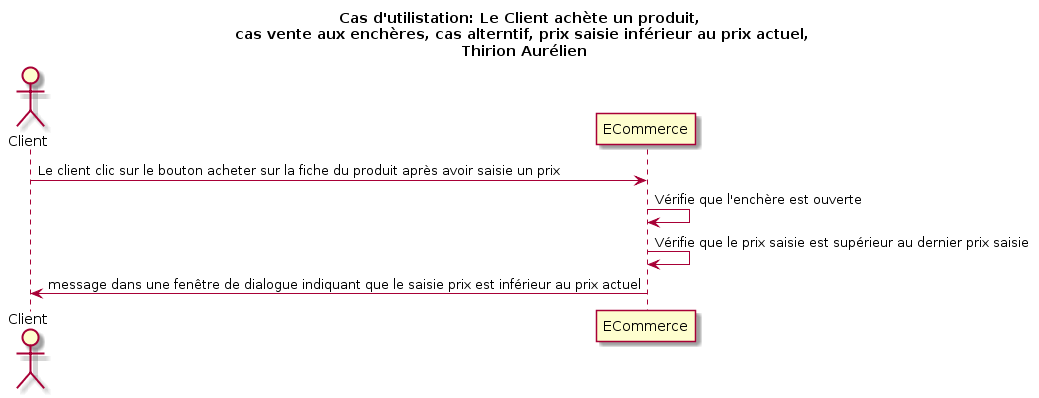

The diagram above was rendered by PlantUML. Its source (embedded in the PNG):
@startuml
title Cas d'utilistation: Le Client achète un produit,\n cas vente aux enchères, cas alterntif, prix saisie inférieur au prix actuel,\n  Thirion Aurélien

actor Client as c
participant ECommerce as e

c -> e: Le client clic sur le bouton acheter sur la fiche du produit après avoir saisie un prix
e -> e: Vérifie que l'enchère est ouverte
e -> e: Vérifie que le prix saisie est supérieur au dernier prix saisie
c <- e: message dans une fenêtre de dialogue indiquant que le saisie prix est inférieur au prix actuel
@enduml